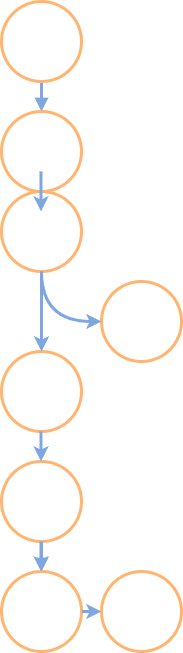

The diagram above was exported from draw.io. Its source (the exported page's mxGraphModel, read from the mxfile embedded in the PNG):
<mxGraphModel dx="2074" dy="1128" grid="1" gridSize="10" guides="1" tooltips="1" connect="1" arrows="1" fold="1" page="1" pageScale="1" pageWidth="225" pageHeight="700" math="0" shadow="0">
  <root>
    <mxCell id="0" />
    <mxCell id="1" parent="0" />
    <mxCell id="ciiX1nT_7T1w6QipLzos-4" style="edgeStyle=orthogonalEdgeStyle;rounded=0;orthogonalLoop=1;jettySize=auto;html=1;exitX=0.5;exitY=1;exitDx=0;exitDy=0;entryX=0.5;entryY=0;entryDx=0;entryDy=0;fontFamily=Source Sans Pro;fontSource=https%3A%2F%2Ffonts.googleapis.com%2Fcss%3Ffamily%3DSource%2BSans%2BPro;strokeColor=#7EA6E0;strokeWidth=3;endArrow=block;fontColor=#ffffff;" parent="1" source="ciiX1nT_7T1w6QipLzos-1" target="ciiX1nT_7T1w6QipLzos-2" edge="1">
      <mxGeometry relative="1" as="geometry" />
    </mxCell>
    <mxCell id="ciiX1nT_7T1w6QipLzos-1" value="&lt;font data-font-src=&quot;https://fonts.googleapis.com/css?family=Source+Sans+Pro&quot;&gt;Member Proposes Changes / Initiative&lt;/font&gt;" style="ellipse;whiteSpace=wrap;html=1;aspect=fixed;fillColor=none;strokeWidth=3;strokeColor=#FFB570;fontFamily=Source Sans Pro;fontSource=https%3A%2F%2Ffonts.googleapis.com%2Fcss%3Ffamily%3DSource%2BSans%2BPro;fontColor=#ffffff;" parent="1" vertex="1">
      <mxGeometry x="20" y="10" width="80" height="80" as="geometry" />
    </mxCell>
    <mxCell id="ciiX1nT_7T1w6QipLzos-2" value="Collab Hub&lt;br&gt;Forum" style="ellipse;whiteSpace=wrap;html=1;aspect=fixed;fillColor=none;strokeWidth=3;strokeColor=#FFB570;fontFamily=Source Sans Pro;fontSource=https%3A%2F%2Ffonts.googleapis.com%2Fcss%3Ffamily%3DSource%2BSans%2BPro;fontColor=#ffffff;" parent="1" vertex="1">
      <mxGeometry x="20" y="120" width="80" height="80" as="geometry" />
    </mxCell>
    <mxCell id="ciiX1nT_7T1w6QipLzos-3" value="&lt;font data-font-src=&quot;https://fonts.googleapis.com/css?family=Source+Sans+Pro&quot;&gt;Collab Hub Proposal &amp;amp; Vote&lt;/font&gt;" style="ellipse;whiteSpace=wrap;html=1;aspect=fixed;fillColor=none;strokeWidth=3;strokeColor=#FFB570;fontFamily=Source Sans Pro;fontSource=https%3A%2F%2Ffonts.googleapis.com%2Fcss%3Ffamily%3DSource%2BSans%2BPro;fontColor=#ffffff;" parent="1" vertex="1">
      <mxGeometry x="20" y="200" width="80" height="80" as="geometry" />
    </mxCell>
    <mxCell id="ciiX1nT_7T1w6QipLzos-10" value="&lt;font data-font-src=&quot;https://fonts.googleapis.com/css?family=Source+Sans+Pro&quot;&gt;Vote Fails&lt;/font&gt;" style="ellipse;whiteSpace=wrap;html=1;aspect=fixed;fillColor=none;strokeWidth=3;strokeColor=#FFB570;fontFamily=Source Sans Pro;fontSource=https%3A%2F%2Ffonts.googleapis.com%2Fcss%3Ffamily%3DSource%2BSans%2BPro;fontColor=#ffffff;" parent="1" vertex="1">
      <mxGeometry x="120" y="290" width="80" height="80" as="geometry" />
    </mxCell>
    <mxCell id="ciiX1nT_7T1w6QipLzos-11" value="&lt;font data-font-src=&quot;https://fonts.googleapis.com/css?family=Source+Sans+Pro&quot;&gt;Vote Passes&lt;/font&gt;" style="ellipse;whiteSpace=wrap;html=1;aspect=fixed;fillColor=none;strokeWidth=3;strokeColor=#FFB570;fontFamily=Source Sans Pro;fontSource=https%3A%2F%2Ffonts.googleapis.com%2Fcss%3Ffamily%3DSource%2BSans%2BPro;fontColor=#ffffff;" parent="1" vertex="1">
      <mxGeometry x="20" y="360" width="80" height="80" as="geometry" />
    </mxCell>
    <mxCell id="ciiX1nT_7T1w6QipLzos-14" value="" style="endArrow=classic;html=1;rounded=0;strokeColor=#7EA6E0;strokeWidth=3;fontFamily=Source Sans Pro;fontSource=https%3A%2F%2Ffonts.googleapis.com%2Fcss%3Ffamily%3DSource%2BSans%2BPro;edgeStyle=orthogonalEdgeStyle;curved=1;entryX=0;entryY=0.5;entryDx=0;entryDy=0;exitX=0.5;exitY=1;exitDx=0;exitDy=0;fontColor=#ffffff;" parent="1" source="ciiX1nT_7T1w6QipLzos-3" target="ciiX1nT_7T1w6QipLzos-10" edge="1">
      <mxGeometry width="50" height="50" relative="1" as="geometry">
        <mxPoint x="20" y="290" as="sourcePoint" />
        <mxPoint x="70" y="350" as="targetPoint" />
      </mxGeometry>
    </mxCell>
    <mxCell id="ciiX1nT_7T1w6QipLzos-17" value="" style="endArrow=classic;html=1;rounded=0;strokeColor=#7EA6E0;strokeWidth=3;fontFamily=Source Sans Pro;fontSource=https%3A%2F%2Ffonts.googleapis.com%2Fcss%3Ffamily%3DSource%2BSans%2BPro;edgeStyle=orthogonalEdgeStyle;curved=1;entryX=0;entryY=0.5;entryDx=0;entryDy=0;exitX=0.5;exitY=1;exitDx=0;exitDy=0;fontColor=#ffffff;" parent="1" source="ciiX1nT_7T1w6QipLzos-3" edge="1">
      <mxGeometry width="50" height="50" relative="1" as="geometry">
        <mxPoint y="310" as="sourcePoint" />
        <mxPoint x="60" y="360" as="targetPoint" />
      </mxGeometry>
    </mxCell>
    <mxCell id="ciiX1nT_7T1w6QipLzos-22" value="" style="edgeStyle=orthogonalEdgeStyle;curved=1;rounded=0;orthogonalLoop=1;jettySize=auto;html=1;strokeColor=#7EA6E0;strokeWidth=3;fontFamily=Source Sans Pro;fontSource=https%3A%2F%2Ffonts.googleapis.com%2Fcss%3Ffamily%3DSource%2BSans%2BPro;endArrow=block;fontColor=#ffffff;" parent="1" source="ciiX1nT_7T1w6QipLzos-18" target="ciiX1nT_7T1w6QipLzos-20" edge="1">
      <mxGeometry relative="1" as="geometry" />
    </mxCell>
    <mxCell id="ciiX1nT_7T1w6QipLzos-18" value="&lt;font data-font-src=&quot;https://fonts.googleapis.com/css?family=Source+Sans+Pro&quot;&gt;Project Pod &amp;amp; Multisig Wallet Created&amp;nbsp;&lt;/font&gt;" style="ellipse;whiteSpace=wrap;html=1;aspect=fixed;fillColor=none;strokeWidth=3;strokeColor=#FFB570;fontFamily=Source Sans Pro;fontSource=https%3A%2F%2Ffonts.googleapis.com%2Fcss%3Ffamily%3DSource%2BSans%2BPro;fontColor=#ffffff;" parent="1" vertex="1">
      <mxGeometry x="20" y="470" width="80" height="80" as="geometry" />
    </mxCell>
    <mxCell id="ciiX1nT_7T1w6QipLzos-19" value="" style="endArrow=classic;html=1;rounded=0;strokeColor=#7EA6E0;strokeWidth=3;fontFamily=Source Sans Pro;fontSource=https%3A%2F%2Ffonts.googleapis.com%2Fcss%3Ffamily%3DSource%2BSans%2BPro;edgeStyle=orthogonalEdgeStyle;curved=1;entryX=0;entryY=0.5;entryDx=0;entryDy=0;fontColor=#ffffff;" parent="1" edge="1">
      <mxGeometry width="50" height="50" relative="1" as="geometry">
        <mxPoint x="59.5" y="440" as="sourcePoint" />
        <mxPoint x="59.5" y="470" as="targetPoint" />
      </mxGeometry>
    </mxCell>
    <mxCell id="ciiX1nT_7T1w6QipLzos-20" value="&lt;font data-font-src=&quot;https://fonts.googleapis.com/css?family=Source+Sans+Pro&quot;&gt;Work Begins&lt;/font&gt;" style="ellipse;whiteSpace=wrap;html=1;aspect=fixed;fillColor=none;strokeWidth=3;strokeColor=#FFB570;fontFamily=Source Sans Pro;fontSource=https%3A%2F%2Ffonts.googleapis.com%2Fcss%3Ffamily%3DSource%2BSans%2BPro;fontColor=#ffffff;" parent="1" vertex="1">
      <mxGeometry x="20" y="580" width="80" height="80" as="geometry" />
    </mxCell>
    <mxCell id="ciiX1nT_7T1w6QipLzos-21" value="" style="endArrow=classic;html=1;rounded=0;strokeColor=#7EA6E0;strokeWidth=3;fontFamily=Source Sans Pro;fontSource=https%3A%2F%2Ffonts.googleapis.com%2Fcss%3Ffamily%3DSource%2BSans%2BPro;edgeStyle=orthogonalEdgeStyle;curved=1;entryX=0;entryY=0.5;entryDx=0;entryDy=0;fontColor=#ffffff;" parent="1" edge="1">
      <mxGeometry width="50" height="50" relative="1" as="geometry">
        <mxPoint x="59.5" y="550" as="sourcePoint" />
        <mxPoint x="59.5" y="580" as="targetPoint" />
      </mxGeometry>
    </mxCell>
    <mxCell id="ciiX1nT_7T1w6QipLzos-23" value="&lt;font data-font-src=&quot;https://fonts.googleapis.com/css?family=Source+Sans+Pro&quot;&gt;Project Completion / Debrief&lt;/font&gt;" style="ellipse;whiteSpace=wrap;html=1;aspect=fixed;fillColor=none;strokeWidth=3;strokeColor=#FFB570;fontFamily=Source Sans Pro;fontSource=https%3A%2F%2Ffonts.googleapis.com%2Fcss%3Ffamily%3DSource%2BSans%2BPro;fontColor=#ffffff;" parent="1" vertex="1">
      <mxGeometry x="120" y="580" width="80" height="80" as="geometry" />
    </mxCell>
    <mxCell id="ciiX1nT_7T1w6QipLzos-25" value="" style="endArrow=classic;html=1;rounded=0;strokeColor=#7EA6E0;strokeWidth=3;fontFamily=Source Sans Pro;fontSource=https%3A%2F%2Ffonts.googleapis.com%2Fcss%3Ffamily%3DSource%2BSans%2BPro;edgeStyle=orthogonalEdgeStyle;curved=1;fontColor=#ffffff;" parent="1" edge="1">
      <mxGeometry width="50" height="50" relative="1" as="geometry">
        <mxPoint x="100.5" y="620" as="sourcePoint" />
        <mxPoint x="120" y="620" as="targetPoint" />
      </mxGeometry>
    </mxCell>
    <mxCell id="q2oR_2b-A9GtSYIKIp0--3" value="" style="endArrow=classic;html=1;rounded=0;strokeColor=#7EA6E0;strokeWidth=3;fontFamily=Source Sans Pro;fontSource=https%3A%2F%2Ffonts.googleapis.com%2Fcss%3Ffamily%3DSource%2BSans%2BPro;edgeStyle=orthogonalEdgeStyle;curved=1;entryX=0;entryY=0.5;entryDx=0;entryDy=0;fontColor=#ffffff;" edge="1" parent="1">
      <mxGeometry width="50" height="50" relative="1" as="geometry">
        <mxPoint x="59.5" y="180" as="sourcePoint" />
        <mxPoint x="59.5" y="220" as="targetPoint" />
      </mxGeometry>
    </mxCell>
  </root>
</mxGraphModel>